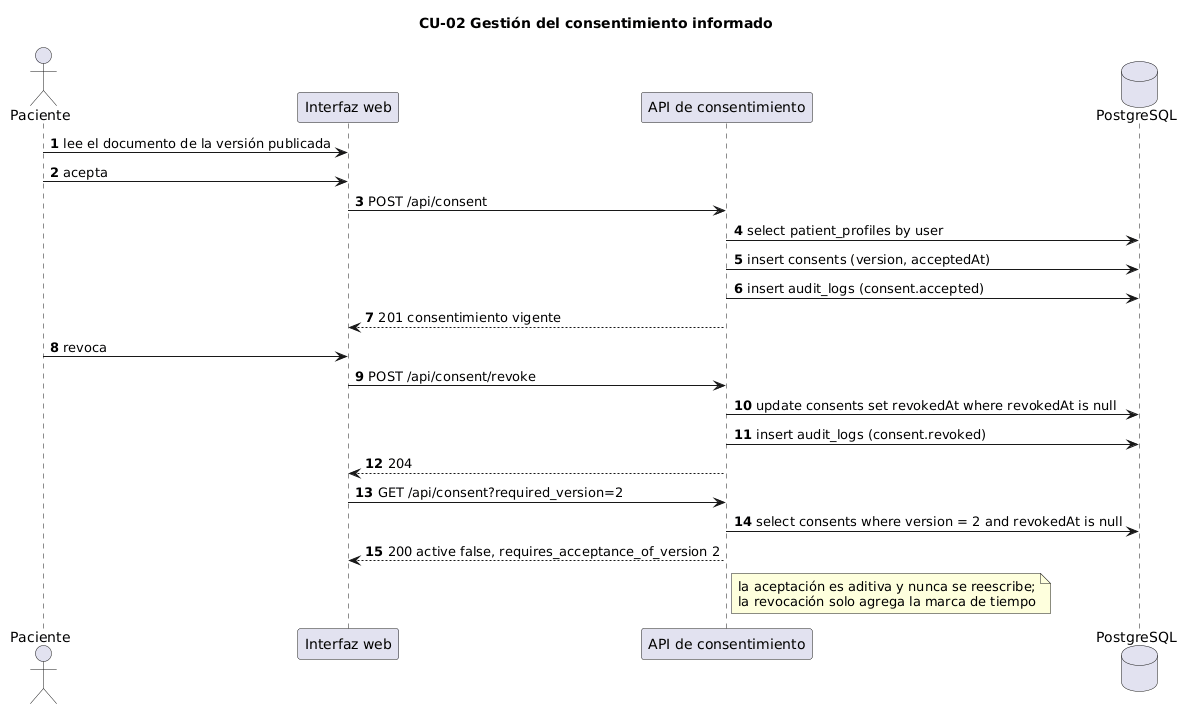

The diagram above was rendered by PlantUML. Its source (embedded in the PNG):
@startuml
title CU-02 Gestión del consentimiento informado
autonumber

actor "Paciente" as p
participant "Interfaz web" as ui
participant "API de consentimiento" as api
database "PostgreSQL" as pg

p -> ui : lee el documento de la versión publicada
p -> ui : acepta
ui -> api : POST /api/consent
api -> pg : select patient_profiles by user
api -> pg : insert consents (version, acceptedAt)
api -> pg : insert audit_logs (consent.accepted)
api --> ui : 201 consentimiento vigente

p -> ui : revoca
ui -> api : POST /api/consent/revoke
api -> pg : update consents set revokedAt where revokedAt is null
api -> pg : insert audit_logs (consent.revoked)
api --> ui : 204

ui -> api : GET /api/consent?required_version=2
api -> pg : select consents where version = 2 and revokedAt is null
api --> ui : 200 active false, requires_acceptance_of_version 2
note right of api
  la aceptación es aditiva y nunca se reescribe;
  la revocación solo agrega la marca de tiempo
end note
@enduml